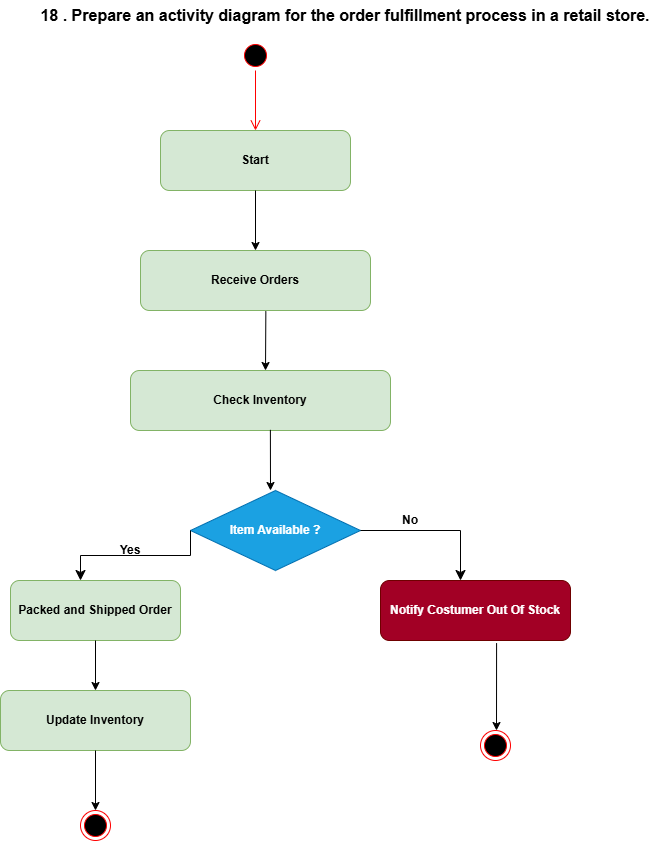

The diagram above was exported from draw.io. Its source (the exported page's mxGraphModel, read from the mxfile embedded in the PNG):
<mxGraphModel dx="786" dy="425" grid="1" gridSize="10" guides="1" tooltips="1" connect="1" arrows="1" fold="1" page="1" pageScale="1" pageWidth="850" pageHeight="1100" math="0" shadow="0">
  <root>
    <mxCell id="0" />
    <mxCell id="1" parent="0" />
    <mxCell id="ylfRF1XblFxjowPq6SqM-1" parent="1" style="text;html=1;whiteSpace=wrap;strokeColor=none;fillColor=none;align=center;verticalAlign=middle;rounded=0;" value="&lt;b&gt;&lt;font style=&quot;font-size: 16px;&quot;&gt;18 .&amp;nbsp;Prepare an activity diagram for the order fulfillment process in a retail store.&lt;/font&gt;&lt;/b&gt;" vertex="1">
      <mxGeometry height="30" width="630" x="150" y="10" as="geometry" />
    </mxCell>
    <mxCell id="ylfRF1XblFxjowPq6SqM-2" parent="1" style="ellipse;html=1;shape=startState;fillColor=#000000;strokeColor=#ff0000;" value="" vertex="1">
      <mxGeometry height="30" width="30" x="360" y="50" as="geometry" />
    </mxCell>
    <mxCell id="ylfRF1XblFxjowPq6SqM-3" edge="1" parent="1" source="ylfRF1XblFxjowPq6SqM-2" style="edgeStyle=orthogonalEdgeStyle;html=1;verticalAlign=bottom;endArrow=open;endSize=8;strokeColor=#ff0000;rounded=0;" value="">
      <mxGeometry relative="1" as="geometry">
        <mxPoint x="375" y="140" as="targetPoint" />
      </mxGeometry>
    </mxCell>
    <mxCell id="ylfRF1XblFxjowPq6SqM-4" parent="1" style="rounded=1;whiteSpace=wrap;html=1;fillColor=#d5e8d4;strokeColor=#82b366;" value="&lt;b&gt;Start&lt;/b&gt;" vertex="1">
      <mxGeometry height="60" width="190" x="280" y="140" as="geometry" />
    </mxCell>
    <mxCell id="ylfRF1XblFxjowPq6SqM-5" edge="1" parent="1" source="ylfRF1XblFxjowPq6SqM-4" style="endArrow=classic;html=1;rounded=0;exitX=0.5;exitY=1;exitDx=0;exitDy=0;" value="">
      <mxGeometry height="50" relative="1" width="50" as="geometry">
        <mxPoint x="370" y="270" as="sourcePoint" />
        <mxPoint x="375" y="260" as="targetPoint" />
      </mxGeometry>
    </mxCell>
    <mxCell id="ylfRF1XblFxjowPq6SqM-6" parent="1" style="rounded=1;whiteSpace=wrap;html=1;fillColor=#d5e8d4;strokeColor=#82b366;" value="&lt;b&gt;Receive Orders&lt;/b&gt;" vertex="1">
      <mxGeometry height="60" width="230" x="260" y="260" as="geometry" />
    </mxCell>
    <mxCell id="ylfRF1XblFxjowPq6SqM-7" edge="1" parent="1" source="ylfRF1XblFxjowPq6SqM-6" style="endArrow=classic;html=1;rounded=0;exitX=0.545;exitY=1.011;exitDx=0;exitDy=0;exitPerimeter=0;" value="">
      <mxGeometry height="50" relative="1" width="50" as="geometry">
        <mxPoint x="340" y="410" as="sourcePoint" />
        <mxPoint x="385" y="380" as="targetPoint" />
      </mxGeometry>
    </mxCell>
    <mxCell id="ylfRF1XblFxjowPq6SqM-8" parent="1" style="rounded=1;whiteSpace=wrap;html=1;fillColor=#d5e8d4;strokeColor=#82b366;" value="&lt;b&gt;Check Inventory&lt;/b&gt;" vertex="1">
      <mxGeometry height="60" width="260" x="250" y="380" as="geometry" />
    </mxCell>
    <mxCell id="ylfRF1XblFxjowPq6SqM-9" edge="1" parent="1" source="ylfRF1XblFxjowPq6SqM-8" style="endArrow=classic;html=1;rounded=0;exitX=0.538;exitY=0.989;exitDx=0;exitDy=0;exitPerimeter=0;" value="">
      <mxGeometry height="50" relative="1" width="50" as="geometry">
        <mxPoint x="380" y="450" as="sourcePoint" />
        <mxPoint x="390" y="500" as="targetPoint" />
      </mxGeometry>
    </mxCell>
    <mxCell id="ylfRF1XblFxjowPq6SqM-11" parent="1" style="rhombus;whiteSpace=wrap;html=1;fillColor=#1ba1e2;fontColor=#ffffff;strokeColor=#006EAF;" value="&lt;b&gt;Item Available ?&lt;/b&gt;" vertex="1">
      <mxGeometry height="80" width="170" x="310" y="500" as="geometry" />
    </mxCell>
    <mxCell id="ylfRF1XblFxjowPq6SqM-12" edge="1" parent="1" source="ylfRF1XblFxjowPq6SqM-11" style="edgeStyle=elbowEdgeStyle;elbow=vertical;endArrow=classic;html=1;curved=0;rounded=0;endSize=8;startSize=8;exitX=0;exitY=0.5;exitDx=0;exitDy=0;" value="">
      <mxGeometry height="50" relative="1" width="50" as="geometry">
        <mxPoint x="190" y="560" as="sourcePoint" />
        <mxPoint x="200" y="590" as="targetPoint" />
      </mxGeometry>
    </mxCell>
    <mxCell id="ylfRF1XblFxjowPq6SqM-13" parent="1" style="text;html=1;whiteSpace=wrap;strokeColor=none;fillColor=none;align=center;verticalAlign=middle;rounded=0;" value="&lt;b&gt;Yes&lt;/b&gt;" vertex="1">
      <mxGeometry height="40" width="80" x="210" y="540" as="geometry" />
    </mxCell>
    <mxCell id="ylfRF1XblFxjowPq6SqM-14" edge="1" parent="1" source="ylfRF1XblFxjowPq6SqM-11" style="edgeStyle=segmentEdgeStyle;endArrow=classic;html=1;curved=0;rounded=0;endSize=8;startSize=8;exitX=1;exitY=0.5;exitDx=0;exitDy=0;" value="">
      <mxGeometry height="50" relative="1" width="50" as="geometry">
        <mxPoint x="530" y="640" as="sourcePoint" />
        <mxPoint x="580" y="590" as="targetPoint" />
      </mxGeometry>
    </mxCell>
    <mxCell id="ylfRF1XblFxjowPq6SqM-15" parent="1" style="text;html=1;whiteSpace=wrap;strokeColor=none;fillColor=none;align=center;verticalAlign=middle;rounded=0;" value="&lt;b&gt;No&lt;/b&gt;" vertex="1">
      <mxGeometry height="60" width="60" x="500" y="500" as="geometry" />
    </mxCell>
    <mxCell id="ylfRF1XblFxjowPq6SqM-16" parent="1" style="rounded=1;whiteSpace=wrap;html=1;fillColor=#d5e8d4;strokeColor=#82b366;" value="&lt;b&gt;Packed and Shipped Order&lt;/b&gt;" vertex="1">
      <mxGeometry height="60" width="170" x="130" y="590" as="geometry" />
    </mxCell>
    <mxCell id="ylfRF1XblFxjowPq6SqM-17" edge="1" parent="1" source="ylfRF1XblFxjowPq6SqM-16" style="endArrow=classic;html=1;rounded=0;exitX=0.5;exitY=1;exitDx=0;exitDy=0;" value="">
      <mxGeometry height="50" relative="1" width="50" as="geometry">
        <mxPoint x="160" y="750" as="sourcePoint" />
        <mxPoint x="215" y="700" as="targetPoint" />
      </mxGeometry>
    </mxCell>
    <mxCell id="ylfRF1XblFxjowPq6SqM-18" parent="1" style="rounded=1;whiteSpace=wrap;html=1;fillColor=#d5e8d4;strokeColor=#82b366;" value="&lt;b&gt;Update Inventory&lt;/b&gt;" vertex="1">
      <mxGeometry height="60" width="190" x="120" y="700" as="geometry" />
    </mxCell>
    <mxCell id="ylfRF1XblFxjowPq6SqM-19" edge="1" parent="1" source="ylfRF1XblFxjowPq6SqM-18" style="endArrow=classic;html=1;rounded=0;exitX=0.5;exitY=1;exitDx=0;exitDy=0;" value="">
      <mxGeometry height="50" relative="1" width="50" as="geometry">
        <mxPoint x="200" y="860" as="sourcePoint" />
        <mxPoint x="215" y="820" as="targetPoint" />
      </mxGeometry>
    </mxCell>
    <mxCell id="ylfRF1XblFxjowPq6SqM-20" parent="1" style="ellipse;html=1;shape=endState;fillColor=#000000;strokeColor=#ff0000;" value="" vertex="1">
      <mxGeometry height="30" width="30" x="200" y="820" as="geometry" />
    </mxCell>
    <mxCell id="ylfRF1XblFxjowPq6SqM-21" parent="1" style="rounded=1;whiteSpace=wrap;html=1;fillColor=#a20025;fontColor=#ffffff;strokeColor=#6F0000;" value="&lt;b&gt;Notify Costumer Out Of Stock&lt;/b&gt;" vertex="1">
      <mxGeometry height="60" width="190" x="500" y="590" as="geometry" />
    </mxCell>
    <mxCell id="ylfRF1XblFxjowPq6SqM-22" edge="1" parent="1" source="ylfRF1XblFxjowPq6SqM-21" style="endArrow=classic;html=1;rounded=0;exitX=0.611;exitY=1.044;exitDx=0;exitDy=0;exitPerimeter=0;" value="">
      <mxGeometry height="50" relative="1" width="50" as="geometry">
        <mxPoint x="570" y="740" as="sourcePoint" />
        <mxPoint x="616" y="740" as="targetPoint" />
      </mxGeometry>
    </mxCell>
    <mxCell id="ylfRF1XblFxjowPq6SqM-23" parent="1" style="ellipse;html=1;shape=endState;fillColor=#000000;strokeColor=#ff0000;" value="" vertex="1">
      <mxGeometry height="30" width="30" x="600" y="740" as="geometry" />
    </mxCell>
  </root>
</mxGraphModel>